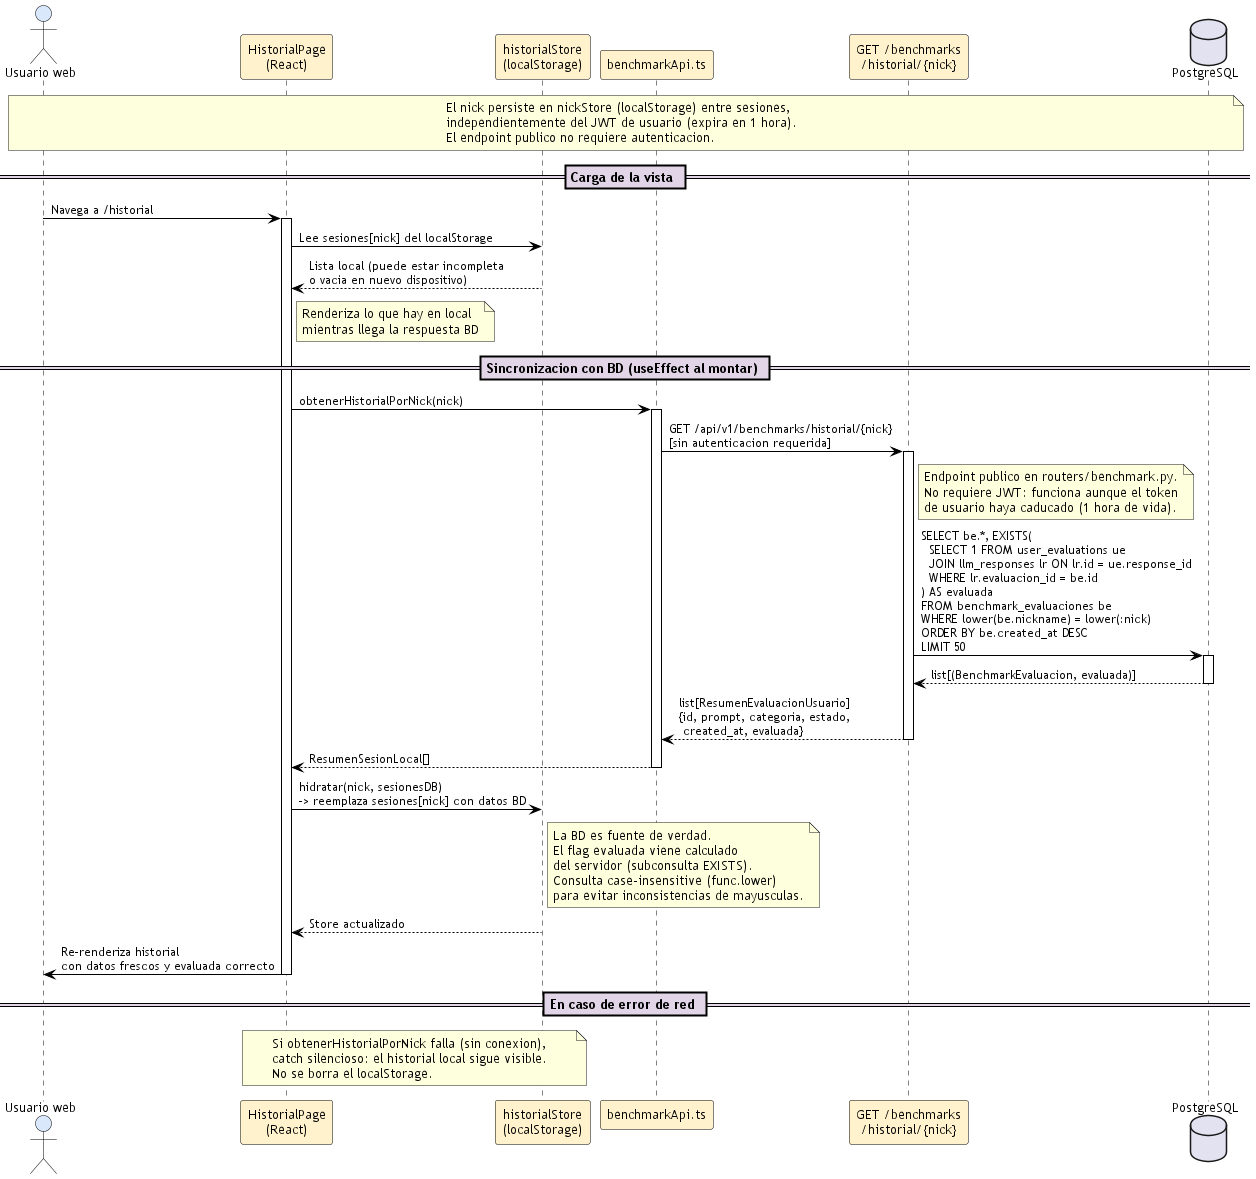

The diagram above was rendered by PlantUML. Its source (embedded in the PNG):
@startuml sec_historial_sync_bd
' Diagrama: Sincronizacion del historial de usuario desde BD
' Referencia: BUG-EST-01 / sprint-05-report
' Muestra como HistorialPage carga siempre los datos frescos de la BD
' al montar, sin depender del JWT (token puede haber caducado).

skinparam backgroundColor #FFFFFF
skinparam defaultFontName Trebuchet MS
skinparam defaultFontSize 13
skinparam defaultFontColor #000000

skinparam sequence {
    ArrowColor #000000
    ArrowFontColor #000000
    ArrowFontSize 12
    ActorBorderColor #000000
    ActorBackgroundColor #DAE8FC
    ActorFontColor #000000
    LifeLineBorderColor #000000
    LifeLineBackgroundColor #FFFFFF
    ParticipantBorderColor #000000
    ParticipantBackgroundColor #FFF2CC
    ParticipantFontColor #000000
    NoteBackgroundColor #FFF9CC
    NoteBorderColor #D79B00
    NoteFontColor #000000
    BoxBackgroundColor #F8F8F8
    BoxBorderColor #000000
    DividerBackgroundColor #E1D5E7
    DividerBorderColor #000000
    GroupBackgroundColor #D5E8D4
    GroupBorderColor #000000
}

actor "Usuario web" as U
participant "HistorialPage\n(React)" as FE
participant "historialStore\n(localStorage)" as LS
participant "benchmarkApi.ts" as API
participant "GET /benchmarks\n/historial/{nick}" as EP
database "PostgreSQL" as DB

note over U, DB
  El nick persiste en nickStore (localStorage) entre sesiones,
  independientemente del JWT de usuario (expira en 1 hora).
  El endpoint publico no requiere autenticacion.
end note

== Carga de la vista ==

U -> FE : Navega a /historial
activate FE

FE -> LS : Lee sesiones[nick] del localStorage
LS --> FE : Lista local (puede estar incompleta\no vacia en nuevo dispositivo)
note right of FE
  Renderiza lo que hay en local
  mientras llega la respuesta BD
end note

== Sincronizacion con BD (useEffect al montar) ==

FE -> API : obtenerHistorialPorNick(nick)
activate API

API -> EP : GET /api/v1/benchmarks/historial/{nick}\n[sin autenticacion requerida]
activate EP

note right of EP
  Endpoint publico en routers/benchmark.py.
  No requiere JWT: funciona aunque el token
  de usuario haya caducado (1 hora de vida).
end note

EP -> DB : SELECT be.*, EXISTS(\n  SELECT 1 FROM user_evaluations ue\n  JOIN llm_responses lr ON lr.id = ue.response_id\n  WHERE lr.evaluacion_id = be.id\n) AS evaluada\nFROM benchmark_evaluaciones be\nWHERE lower(be.nickname) = lower(:nick)\nORDER BY be.created_at DESC\nLIMIT 50
activate DB
DB --> EP : list[(BenchmarkEvaluacion, evaluada)]
deactivate DB

EP --> API : list[ResumenEvaluacionUsuario]\n{id, prompt, categoria, estado,\n created_at, evaluada}
deactivate EP

API --> FE : ResumenSesionLocal[]
deactivate API

FE -> LS : hidratar(nick, sesionesDB)\n-> reemplaza sesiones[nick] con datos BD
note right of LS
  La BD es fuente de verdad.
  El flag evaluada viene calculado
  del servidor (subconsulta EXISTS).
  Consulta case-insensitive (func.lower)
  para evitar inconsistencias de mayusculas.
end note
LS --> FE : Store actualizado

FE -> U : Re-renderiza historial\ncon datos frescos y evaluada correcto
deactivate FE

== En caso de error de red ==

note over FE, LS
  Si obtenerHistorialPorNick falla (sin conexion),
  catch silencioso: el historial local sigue visible.
  No se borra el localStorage.
end note

@enduml